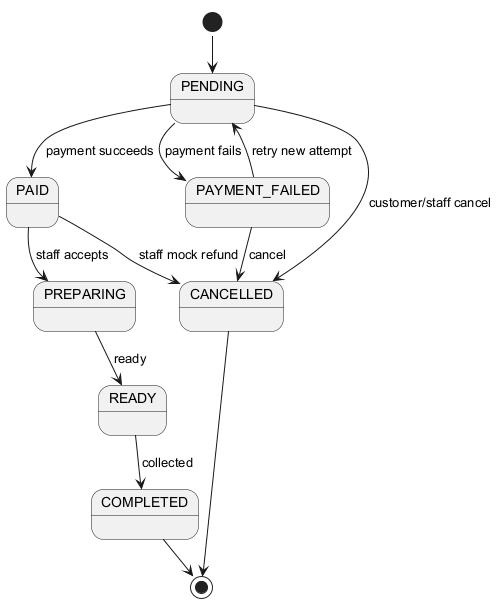

The diagram above was rendered by PlantUML. Its source (embedded in the PNG):
@startuml
!pragma layout smetana
skinparam defaultFontName Arial
skinparam shadowing false
skinparam backgroundColor white
[*] --> PENDING
PENDING --> PAID : payment succeeds
PENDING --> PAYMENT_FAILED : payment fails
PAYMENT_FAILED --> PENDING : retry new attempt
PENDING --> CANCELLED : customer/staff cancel
PAYMENT_FAILED --> CANCELLED : cancel
PAID --> CANCELLED : staff mock refund
PAID --> PREPARING : staff accepts
PREPARING --> READY : ready
READY --> COMPLETED : collected
CANCELLED --> [*]
COMPLETED --> [*]

@enduml